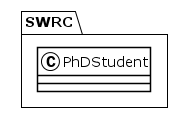

The diagram above was rendered by PlantUML. Its source (embedded in the PNG):
@startuml
!theme plain
package SWRC {
class PhDStudent {
}
}
@enduml